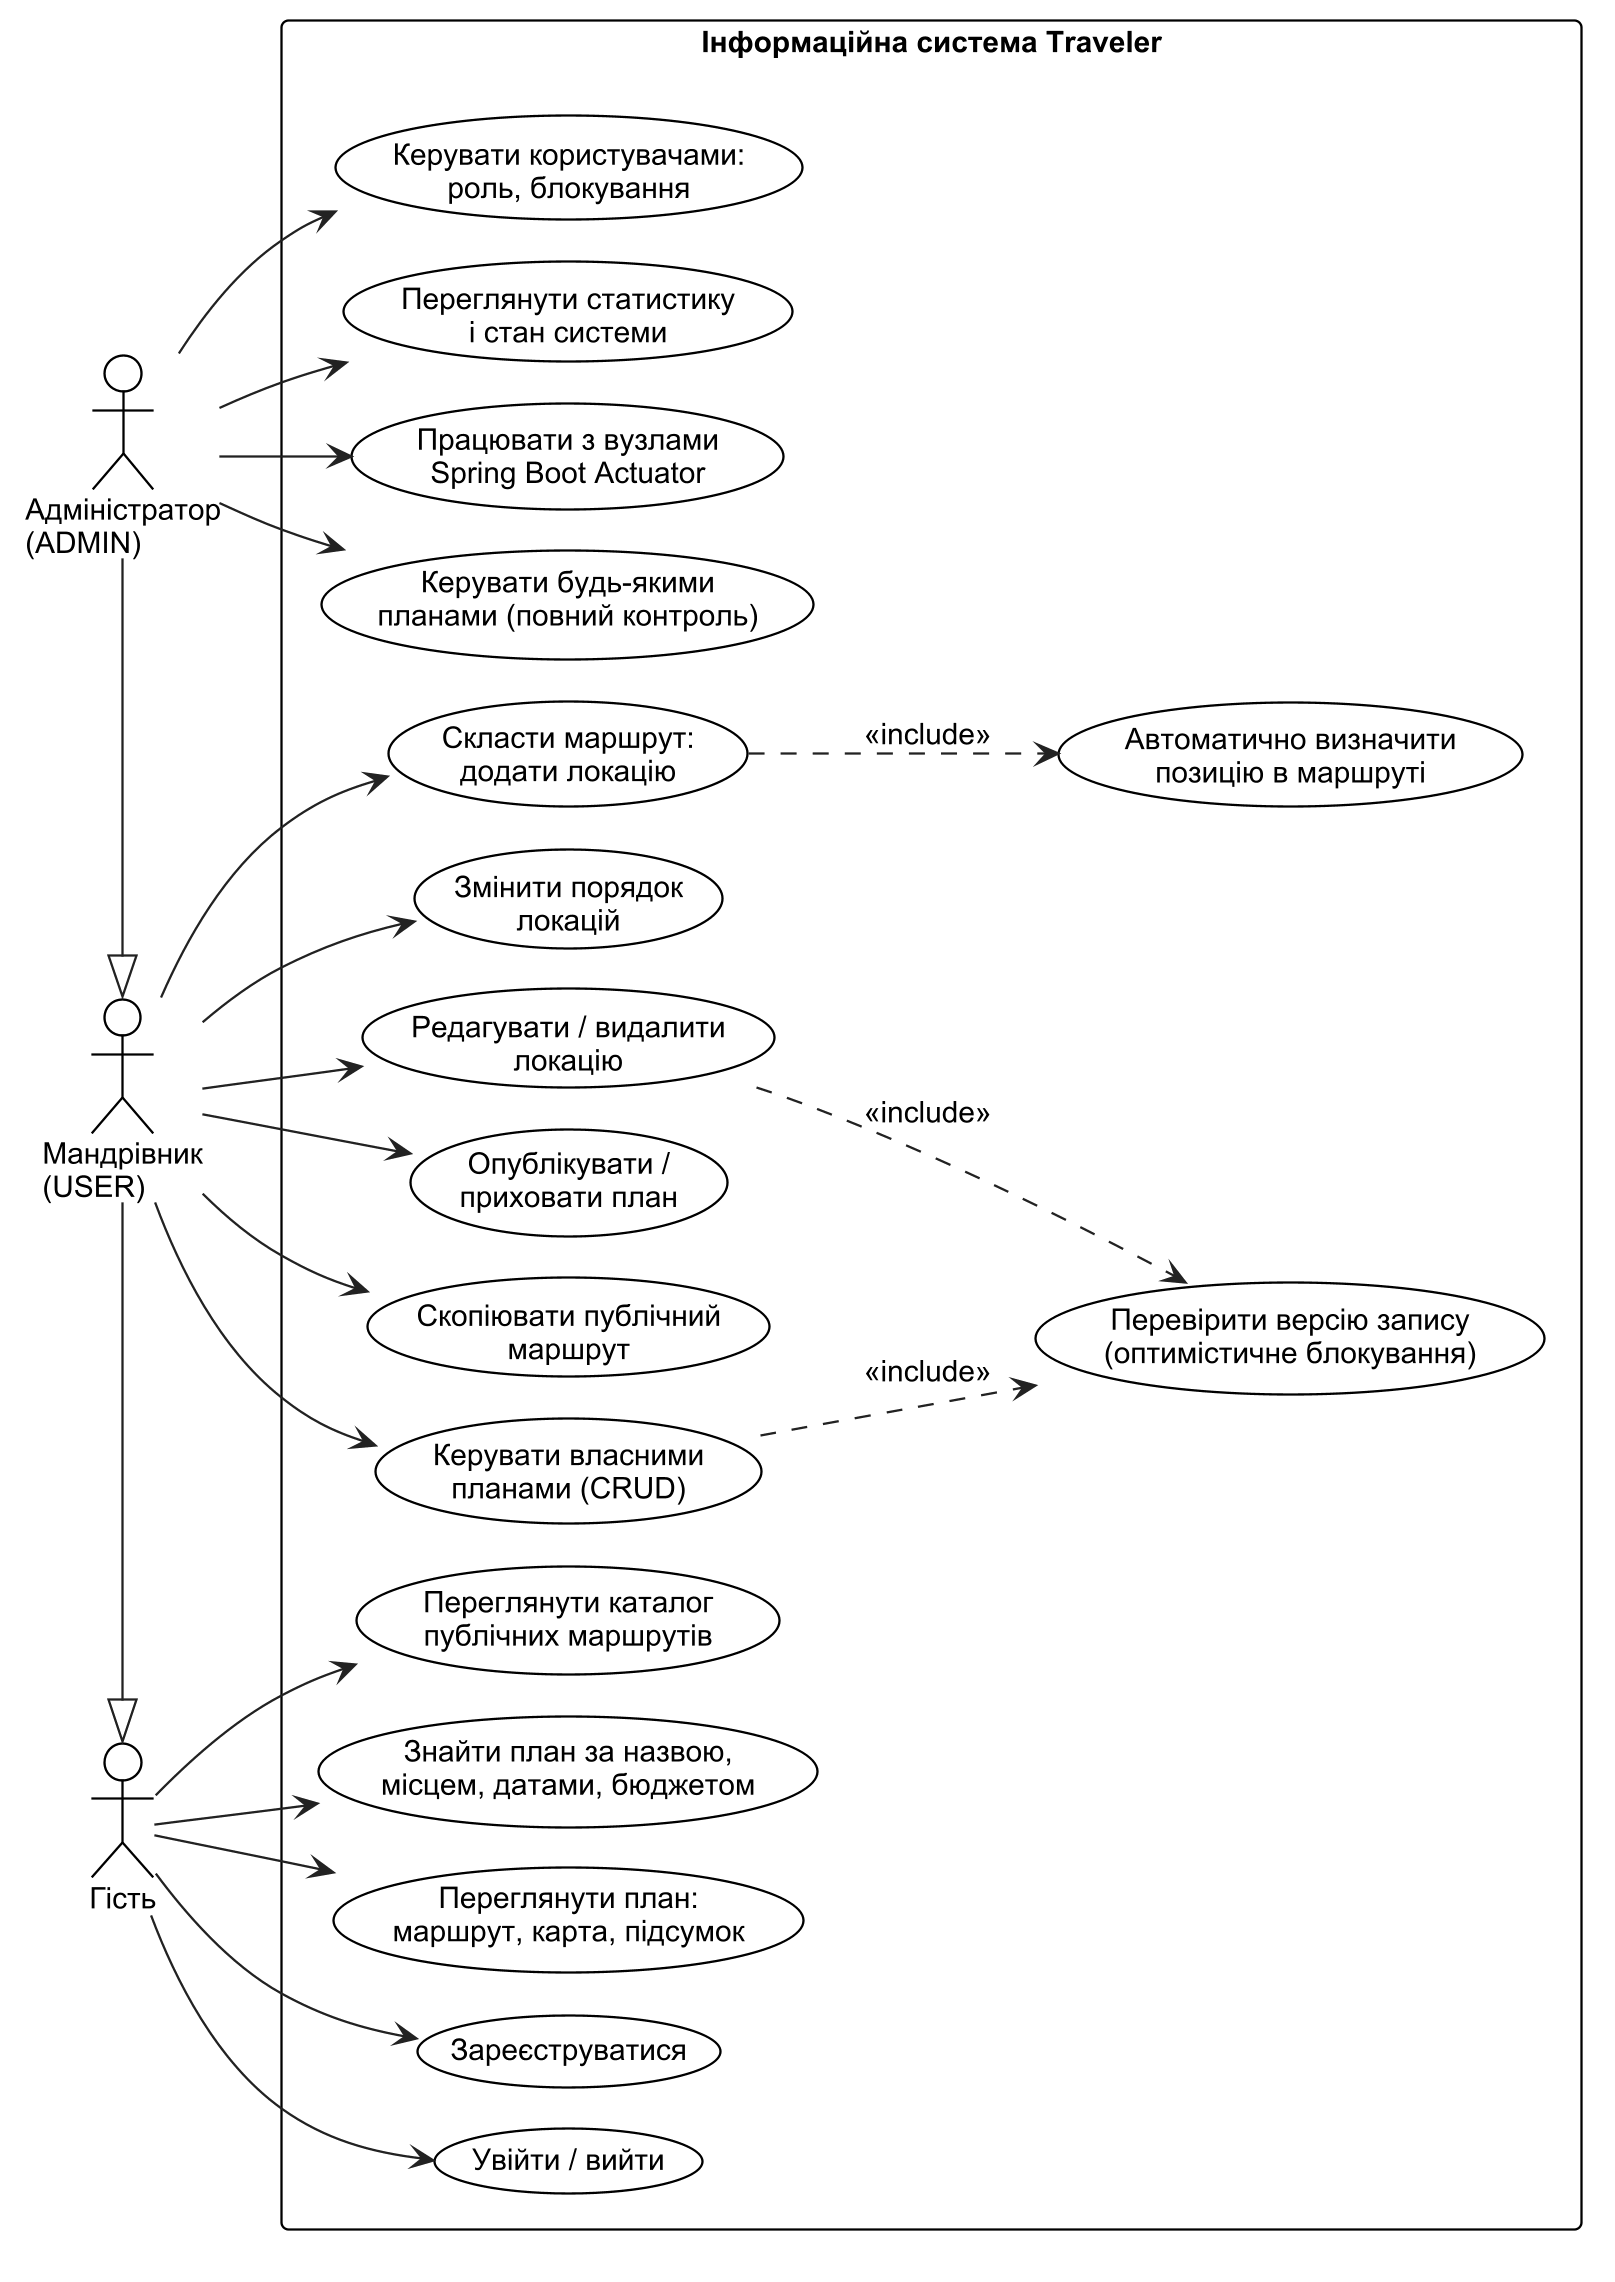

The diagram above was rendered by PlantUML. Its source (embedded in the PNG):
@startuml
!include _style.iuml
left to right direction
actor "Гість" as Guest
actor "Мандрівник\n(USER)" as User
actor "Адміністратор\n(ADMIN)" as Admin
User -|> Guest
Admin -|> User

rectangle "Інформаційна система Traveler" {
  usecase "Переглянути каталог\nпублічних маршрутів" as UC1
  usecase "Знайти план за назвою,\nмісцем, датами, бюджетом" as UC2
  usecase "Переглянути план:\nмаршрут, карта, підсумок" as UC3
  usecase "Зареєструватися" as UC4
  usecase "Увійти / вийти" as UC5

  usecase "Керувати власними\nпланами (CRUD)" as UC6
  usecase "Скласти маршрут:\nдодати локацію" as UC7
  usecase "Змінити порядок\nлокацій" as UC8
  usecase "Редагувати / видалити\nлокацію" as UC9
  usecase "Опублікувати /\nприховати план" as UC10
  usecase "Скопіювати публічний\nмаршрут" as UC11

  usecase "Керувати будь-якими\nпланами (повний контроль)" as UC12
  usecase "Керувати користувачами:\nроль, блокування" as UC13
  usecase "Переглянути статистику\nі стан системи" as UC14
  usecase "Працювати з вузлами\nSpring Boot Actuator" as UC15

  usecase "Автоматично визначити\nпозицію в маршруті" as UCa
  usecase "Перевірити версію запису\n(оптимістичне блокування)" as UCb
}
Guest --> UC1
Guest --> UC2
Guest --> UC3
Guest --> UC4
Guest --> UC5
User --> UC6
User --> UC7
User --> UC8
User --> UC9
User --> UC10
User --> UC11
Admin --> UC12
Admin --> UC13
Admin --> UC14
Admin --> UC15
UC7 ..> UCa : <<include>>
UC6 ..> UCb : <<include>>
UC9 ..> UCb : <<include>>
@enduml